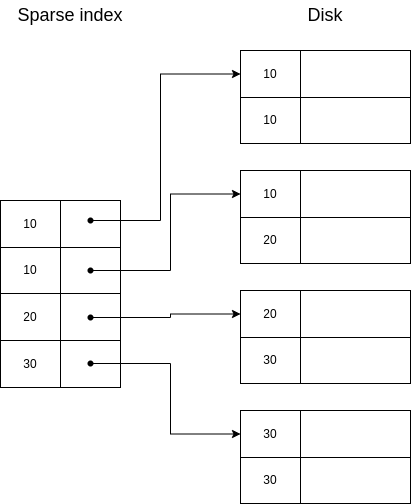

The diagram above was exported from draw.io. Its source (the exported page's mxGraphModel, read from the mxfile embedded in the PNG):
<mxGraphModel dx="992" dy="469" grid="1" gridSize="10" guides="1" tooltips="1" connect="1" arrows="1" fold="1" page="1" pageScale="1" pageWidth="827" pageHeight="1169" math="0" shadow="0">
  <root>
    <mxCell id="0" />
    <mxCell id="1" parent="0" />
    <mxCell id="OmisedUF-2xcNsJWh0xI-1" value="" style="childLayout=tableLayout;recursiveResize=0;shadow=0;fillColor=none;" vertex="1" parent="1">
      <mxGeometry x="470" y="80" width="170" height="93" as="geometry" />
    </mxCell>
    <mxCell id="OmisedUF-2xcNsJWh0xI-2" value="" style="shape=tableRow;horizontal=0;startSize=0;swimlaneHead=0;swimlaneBody=0;top=0;left=0;bottom=0;right=0;dropTarget=0;collapsible=0;recursiveResize=0;expand=0;fontStyle=0;fillColor=none;strokeColor=inherit;" vertex="1" parent="OmisedUF-2xcNsJWh0xI-1">
      <mxGeometry width="170" height="47" as="geometry" />
    </mxCell>
    <mxCell id="OmisedUF-2xcNsJWh0xI-3" value="10" style="connectable=0;recursiveResize=0;strokeColor=inherit;fillColor=none;align=center;whiteSpace=wrap;html=1;" vertex="1" parent="OmisedUF-2xcNsJWh0xI-2">
      <mxGeometry width="60" height="47" as="geometry">
        <mxRectangle width="60" height="47" as="alternateBounds" />
      </mxGeometry>
    </mxCell>
    <mxCell id="OmisedUF-2xcNsJWh0xI-4" value="" style="connectable=0;recursiveResize=0;strokeColor=inherit;fillColor=none;align=center;whiteSpace=wrap;html=1;" vertex="1" parent="OmisedUF-2xcNsJWh0xI-2">
      <mxGeometry x="60" width="110" height="47" as="geometry">
        <mxRectangle width="110" height="47" as="alternateBounds" />
      </mxGeometry>
    </mxCell>
    <mxCell id="OmisedUF-2xcNsJWh0xI-5" style="shape=tableRow;horizontal=0;startSize=0;swimlaneHead=0;swimlaneBody=0;top=0;left=0;bottom=0;right=0;dropTarget=0;collapsible=0;recursiveResize=0;expand=0;fontStyle=0;fillColor=none;strokeColor=inherit;" vertex="1" parent="OmisedUF-2xcNsJWh0xI-1">
      <mxGeometry y="47" width="170" height="46" as="geometry" />
    </mxCell>
    <mxCell id="OmisedUF-2xcNsJWh0xI-6" value="10" style="connectable=0;recursiveResize=0;strokeColor=inherit;fillColor=none;align=center;whiteSpace=wrap;html=1;" vertex="1" parent="OmisedUF-2xcNsJWh0xI-5">
      <mxGeometry width="60" height="46" as="geometry">
        <mxRectangle width="60" height="46" as="alternateBounds" />
      </mxGeometry>
    </mxCell>
    <mxCell id="OmisedUF-2xcNsJWh0xI-7" value="" style="connectable=0;recursiveResize=0;strokeColor=inherit;fillColor=none;align=center;whiteSpace=wrap;html=1;" vertex="1" parent="OmisedUF-2xcNsJWh0xI-5">
      <mxGeometry x="60" width="110" height="46" as="geometry">
        <mxRectangle width="110" height="46" as="alternateBounds" />
      </mxGeometry>
    </mxCell>
    <mxCell id="OmisedUF-2xcNsJWh0xI-8" value="" style="childLayout=tableLayout;recursiveResize=0;shadow=0;fillColor=none;" vertex="1" parent="1">
      <mxGeometry x="470" y="200" width="170" height="93" as="geometry" />
    </mxCell>
    <mxCell id="OmisedUF-2xcNsJWh0xI-9" value="" style="shape=tableRow;horizontal=0;startSize=0;swimlaneHead=0;swimlaneBody=0;top=0;left=0;bottom=0;right=0;dropTarget=0;collapsible=0;recursiveResize=0;expand=0;fontStyle=0;fillColor=none;strokeColor=inherit;" vertex="1" parent="OmisedUF-2xcNsJWh0xI-8">
      <mxGeometry width="170" height="47" as="geometry" />
    </mxCell>
    <mxCell id="OmisedUF-2xcNsJWh0xI-10" value="10" style="connectable=0;recursiveResize=0;strokeColor=inherit;fillColor=none;align=center;whiteSpace=wrap;html=1;" vertex="1" parent="OmisedUF-2xcNsJWh0xI-9">
      <mxGeometry width="60" height="47" as="geometry">
        <mxRectangle width="60" height="47" as="alternateBounds" />
      </mxGeometry>
    </mxCell>
    <mxCell id="OmisedUF-2xcNsJWh0xI-11" value="" style="connectable=0;recursiveResize=0;strokeColor=inherit;fillColor=none;align=center;whiteSpace=wrap;html=1;" vertex="1" parent="OmisedUF-2xcNsJWh0xI-9">
      <mxGeometry x="60" width="110" height="47" as="geometry">
        <mxRectangle width="110" height="47" as="alternateBounds" />
      </mxGeometry>
    </mxCell>
    <mxCell id="OmisedUF-2xcNsJWh0xI-12" style="shape=tableRow;horizontal=0;startSize=0;swimlaneHead=0;swimlaneBody=0;top=0;left=0;bottom=0;right=0;dropTarget=0;collapsible=0;recursiveResize=0;expand=0;fontStyle=0;fillColor=none;strokeColor=inherit;" vertex="1" parent="OmisedUF-2xcNsJWh0xI-8">
      <mxGeometry y="47" width="170" height="46" as="geometry" />
    </mxCell>
    <mxCell id="OmisedUF-2xcNsJWh0xI-13" value="20" style="connectable=0;recursiveResize=0;strokeColor=inherit;fillColor=none;align=center;whiteSpace=wrap;html=1;" vertex="1" parent="OmisedUF-2xcNsJWh0xI-12">
      <mxGeometry width="60" height="46" as="geometry">
        <mxRectangle width="60" height="46" as="alternateBounds" />
      </mxGeometry>
    </mxCell>
    <mxCell id="OmisedUF-2xcNsJWh0xI-14" value="" style="connectable=0;recursiveResize=0;strokeColor=inherit;fillColor=none;align=center;whiteSpace=wrap;html=1;" vertex="1" parent="OmisedUF-2xcNsJWh0xI-12">
      <mxGeometry x="60" width="110" height="46" as="geometry">
        <mxRectangle width="110" height="46" as="alternateBounds" />
      </mxGeometry>
    </mxCell>
    <mxCell id="OmisedUF-2xcNsJWh0xI-15" value="" style="childLayout=tableLayout;recursiveResize=0;shadow=0;fillColor=none;" vertex="1" parent="1">
      <mxGeometry x="470" y="320" width="170" height="93" as="geometry" />
    </mxCell>
    <mxCell id="OmisedUF-2xcNsJWh0xI-16" value="" style="shape=tableRow;horizontal=0;startSize=0;swimlaneHead=0;swimlaneBody=0;top=0;left=0;bottom=0;right=0;dropTarget=0;collapsible=0;recursiveResize=0;expand=0;fontStyle=0;fillColor=none;strokeColor=inherit;" vertex="1" parent="OmisedUF-2xcNsJWh0xI-15">
      <mxGeometry width="170" height="47" as="geometry" />
    </mxCell>
    <mxCell id="OmisedUF-2xcNsJWh0xI-17" value="20" style="connectable=0;recursiveResize=0;strokeColor=inherit;fillColor=none;align=center;whiteSpace=wrap;html=1;" vertex="1" parent="OmisedUF-2xcNsJWh0xI-16">
      <mxGeometry width="60" height="47" as="geometry">
        <mxRectangle width="60" height="47" as="alternateBounds" />
      </mxGeometry>
    </mxCell>
    <mxCell id="OmisedUF-2xcNsJWh0xI-18" value="" style="connectable=0;recursiveResize=0;strokeColor=inherit;fillColor=none;align=center;whiteSpace=wrap;html=1;" vertex="1" parent="OmisedUF-2xcNsJWh0xI-16">
      <mxGeometry x="60" width="110" height="47" as="geometry">
        <mxRectangle width="110" height="47" as="alternateBounds" />
      </mxGeometry>
    </mxCell>
    <mxCell id="OmisedUF-2xcNsJWh0xI-19" style="shape=tableRow;horizontal=0;startSize=0;swimlaneHead=0;swimlaneBody=0;top=0;left=0;bottom=0;right=0;dropTarget=0;collapsible=0;recursiveResize=0;expand=0;fontStyle=0;fillColor=none;strokeColor=inherit;" vertex="1" parent="OmisedUF-2xcNsJWh0xI-15">
      <mxGeometry y="47" width="170" height="46" as="geometry" />
    </mxCell>
    <mxCell id="OmisedUF-2xcNsJWh0xI-20" value="30" style="connectable=0;recursiveResize=0;strokeColor=inherit;fillColor=none;align=center;whiteSpace=wrap;html=1;" vertex="1" parent="OmisedUF-2xcNsJWh0xI-19">
      <mxGeometry width="60" height="46" as="geometry">
        <mxRectangle width="60" height="46" as="alternateBounds" />
      </mxGeometry>
    </mxCell>
    <mxCell id="OmisedUF-2xcNsJWh0xI-21" value="" style="connectable=0;recursiveResize=0;strokeColor=inherit;fillColor=none;align=center;whiteSpace=wrap;html=1;" vertex="1" parent="OmisedUF-2xcNsJWh0xI-19">
      <mxGeometry x="60" width="110" height="46" as="geometry">
        <mxRectangle width="110" height="46" as="alternateBounds" />
      </mxGeometry>
    </mxCell>
    <mxCell id="OmisedUF-2xcNsJWh0xI-22" value="" style="childLayout=tableLayout;recursiveResize=0;shadow=0;fillColor=none;" vertex="1" parent="1">
      <mxGeometry x="470" y="440" width="170" height="93" as="geometry" />
    </mxCell>
    <mxCell id="OmisedUF-2xcNsJWh0xI-23" value="" style="shape=tableRow;horizontal=0;startSize=0;swimlaneHead=0;swimlaneBody=0;top=0;left=0;bottom=0;right=0;dropTarget=0;collapsible=0;recursiveResize=0;expand=0;fontStyle=0;fillColor=none;strokeColor=inherit;" vertex="1" parent="OmisedUF-2xcNsJWh0xI-22">
      <mxGeometry width="170" height="47" as="geometry" />
    </mxCell>
    <mxCell id="OmisedUF-2xcNsJWh0xI-24" value="30" style="connectable=0;recursiveResize=0;strokeColor=inherit;fillColor=none;align=center;whiteSpace=wrap;html=1;" vertex="1" parent="OmisedUF-2xcNsJWh0xI-23">
      <mxGeometry width="60" height="47" as="geometry">
        <mxRectangle width="60" height="47" as="alternateBounds" />
      </mxGeometry>
    </mxCell>
    <mxCell id="OmisedUF-2xcNsJWh0xI-25" value="" style="connectable=0;recursiveResize=0;strokeColor=inherit;fillColor=none;align=center;whiteSpace=wrap;html=1;" vertex="1" parent="OmisedUF-2xcNsJWh0xI-23">
      <mxGeometry x="60" width="110" height="47" as="geometry">
        <mxRectangle width="110" height="47" as="alternateBounds" />
      </mxGeometry>
    </mxCell>
    <mxCell id="OmisedUF-2xcNsJWh0xI-26" style="shape=tableRow;horizontal=0;startSize=0;swimlaneHead=0;swimlaneBody=0;top=0;left=0;bottom=0;right=0;dropTarget=0;collapsible=0;recursiveResize=0;expand=0;fontStyle=0;fillColor=none;strokeColor=inherit;" vertex="1" parent="OmisedUF-2xcNsJWh0xI-22">
      <mxGeometry y="47" width="170" height="46" as="geometry" />
    </mxCell>
    <mxCell id="OmisedUF-2xcNsJWh0xI-27" value="30" style="connectable=0;recursiveResize=0;strokeColor=inherit;fillColor=none;align=center;whiteSpace=wrap;html=1;" vertex="1" parent="OmisedUF-2xcNsJWh0xI-26">
      <mxGeometry width="60" height="46" as="geometry">
        <mxRectangle width="60" height="46" as="alternateBounds" />
      </mxGeometry>
    </mxCell>
    <mxCell id="OmisedUF-2xcNsJWh0xI-28" value="" style="connectable=0;recursiveResize=0;strokeColor=inherit;fillColor=none;align=center;whiteSpace=wrap;html=1;" vertex="1" parent="OmisedUF-2xcNsJWh0xI-26">
      <mxGeometry x="60" width="110" height="46" as="geometry">
        <mxRectangle width="110" height="46" as="alternateBounds" />
      </mxGeometry>
    </mxCell>
    <mxCell id="OmisedUF-2xcNsJWh0xI-29" value="&lt;font style=&quot;font-size: 18px;&quot;&gt;Disk&lt;/font&gt;" style="text;html=1;strokeColor=none;fillColor=none;align=center;verticalAlign=middle;whiteSpace=wrap;rounded=0;" vertex="1" parent="1">
      <mxGeometry x="485" y="30" width="140" height="30" as="geometry" />
    </mxCell>
    <mxCell id="OmisedUF-2xcNsJWh0xI-30" value="" style="childLayout=tableLayout;recursiveResize=0;shadow=0;fillColor=none;" vertex="1" parent="1">
      <mxGeometry x="230" y="230" width="120" height="187" as="geometry" />
    </mxCell>
    <mxCell id="OmisedUF-2xcNsJWh0xI-31" value="" style="shape=tableRow;horizontal=0;startSize=0;swimlaneHead=0;swimlaneBody=0;top=0;left=0;bottom=0;right=0;dropTarget=0;collapsible=0;recursiveResize=0;expand=0;fontStyle=0;fillColor=none;strokeColor=inherit;" vertex="1" parent="OmisedUF-2xcNsJWh0xI-30">
      <mxGeometry width="120" height="47" as="geometry" />
    </mxCell>
    <mxCell id="OmisedUF-2xcNsJWh0xI-32" value="10" style="connectable=0;recursiveResize=0;strokeColor=inherit;fillColor=none;align=center;whiteSpace=wrap;html=1;" vertex="1" parent="OmisedUF-2xcNsJWh0xI-31">
      <mxGeometry width="60" height="47" as="geometry">
        <mxRectangle width="60" height="47" as="alternateBounds" />
      </mxGeometry>
    </mxCell>
    <mxCell id="OmisedUF-2xcNsJWh0xI-33" value="" style="connectable=0;recursiveResize=0;strokeColor=inherit;fillColor=none;align=center;whiteSpace=wrap;html=1;" vertex="1" parent="OmisedUF-2xcNsJWh0xI-31">
      <mxGeometry x="60" width="60" height="47" as="geometry">
        <mxRectangle width="60" height="47" as="alternateBounds" />
      </mxGeometry>
    </mxCell>
    <mxCell id="OmisedUF-2xcNsJWh0xI-34" style="shape=tableRow;horizontal=0;startSize=0;swimlaneHead=0;swimlaneBody=0;top=0;left=0;bottom=0;right=0;dropTarget=0;collapsible=0;recursiveResize=0;expand=0;fontStyle=0;fillColor=none;strokeColor=inherit;" vertex="1" parent="OmisedUF-2xcNsJWh0xI-30">
      <mxGeometry y="47" width="120" height="46" as="geometry" />
    </mxCell>
    <mxCell id="OmisedUF-2xcNsJWh0xI-35" value="10" style="connectable=0;recursiveResize=0;strokeColor=inherit;fillColor=none;align=center;whiteSpace=wrap;html=1;" vertex="1" parent="OmisedUF-2xcNsJWh0xI-34">
      <mxGeometry width="60" height="46" as="geometry">
        <mxRectangle width="60" height="46" as="alternateBounds" />
      </mxGeometry>
    </mxCell>
    <mxCell id="OmisedUF-2xcNsJWh0xI-36" value="" style="connectable=0;recursiveResize=0;strokeColor=inherit;fillColor=none;align=center;whiteSpace=wrap;html=1;" vertex="1" parent="OmisedUF-2xcNsJWh0xI-34">
      <mxGeometry x="60" width="60" height="46" as="geometry">
        <mxRectangle width="60" height="46" as="alternateBounds" />
      </mxGeometry>
    </mxCell>
    <mxCell id="OmisedUF-2xcNsJWh0xI-37" style="shape=tableRow;horizontal=0;startSize=0;swimlaneHead=0;swimlaneBody=0;top=0;left=0;bottom=0;right=0;dropTarget=0;collapsible=0;recursiveResize=0;expand=0;fontStyle=0;fillColor=none;strokeColor=inherit;" vertex="1" parent="OmisedUF-2xcNsJWh0xI-30">
      <mxGeometry y="93" width="120" height="47" as="geometry" />
    </mxCell>
    <mxCell id="OmisedUF-2xcNsJWh0xI-38" value="20" style="connectable=0;recursiveResize=0;strokeColor=inherit;fillColor=none;align=center;whiteSpace=wrap;html=1;" vertex="1" parent="OmisedUF-2xcNsJWh0xI-37">
      <mxGeometry width="60" height="47" as="geometry">
        <mxRectangle width="60" height="47" as="alternateBounds" />
      </mxGeometry>
    </mxCell>
    <mxCell id="OmisedUF-2xcNsJWh0xI-39" value="" style="connectable=0;recursiveResize=0;strokeColor=inherit;fillColor=none;align=center;whiteSpace=wrap;html=1;" vertex="1" parent="OmisedUF-2xcNsJWh0xI-37">
      <mxGeometry x="60" width="60" height="47" as="geometry">
        <mxRectangle width="60" height="47" as="alternateBounds" />
      </mxGeometry>
    </mxCell>
    <mxCell id="OmisedUF-2xcNsJWh0xI-40" style="shape=tableRow;horizontal=0;startSize=0;swimlaneHead=0;swimlaneBody=0;top=0;left=0;bottom=0;right=0;dropTarget=0;collapsible=0;recursiveResize=0;expand=0;fontStyle=0;fillColor=none;strokeColor=inherit;" vertex="1" parent="OmisedUF-2xcNsJWh0xI-30">
      <mxGeometry y="140" width="120" height="47" as="geometry" />
    </mxCell>
    <mxCell id="OmisedUF-2xcNsJWh0xI-41" value="30" style="connectable=0;recursiveResize=0;strokeColor=inherit;fillColor=none;align=center;whiteSpace=wrap;html=1;" vertex="1" parent="OmisedUF-2xcNsJWh0xI-40">
      <mxGeometry width="60" height="47" as="geometry">
        <mxRectangle width="60" height="47" as="alternateBounds" />
      </mxGeometry>
    </mxCell>
    <mxCell id="OmisedUF-2xcNsJWh0xI-42" style="connectable=0;recursiveResize=0;strokeColor=inherit;fillColor=none;align=center;whiteSpace=wrap;html=1;" vertex="1" parent="OmisedUF-2xcNsJWh0xI-40">
      <mxGeometry x="60" width="60" height="47" as="geometry">
        <mxRectangle width="60" height="47" as="alternateBounds" />
      </mxGeometry>
    </mxCell>
    <mxCell id="OmisedUF-2xcNsJWh0xI-43" value="&lt;font style=&quot;font-size: 18px;&quot;&gt;Sparse index&lt;/font&gt;" style="text;html=1;strokeColor=none;fillColor=none;align=center;verticalAlign=middle;whiteSpace=wrap;rounded=0;" vertex="1" parent="1">
      <mxGeometry x="230" y="30" width="140" height="30" as="geometry" />
    </mxCell>
    <mxCell id="OmisedUF-2xcNsJWh0xI-65" style="edgeStyle=orthogonalEdgeStyle;rounded=0;orthogonalLoop=1;jettySize=auto;html=1;entryX=0;entryY=0.5;entryDx=0;entryDy=0;" edge="1" parent="1" source="OmisedUF-2xcNsJWh0xI-44" target="OmisedUF-2xcNsJWh0xI-2">
      <mxGeometry relative="1" as="geometry">
        <Array as="points">
          <mxPoint x="390" y="250" />
          <mxPoint x="390" y="104" />
        </Array>
      </mxGeometry>
    </mxCell>
    <mxCell id="OmisedUF-2xcNsJWh0xI-44" value="" style="shape=waypoint;sketch=0;fillStyle=solid;size=6;pointerEvents=1;points=[];fillColor=none;resizable=0;rotatable=0;perimeter=centerPerimeter;snapToPoint=1;fontSize=18;" vertex="1" parent="1">
      <mxGeometry x="310" y="240" width="20" height="20" as="geometry" />
    </mxCell>
    <mxCell id="OmisedUF-2xcNsJWh0xI-77" style="edgeStyle=orthogonalEdgeStyle;rounded=0;orthogonalLoop=1;jettySize=auto;html=1;entryX=0;entryY=0.5;entryDx=0;entryDy=0;endArrow=classic;endFill=1;" edge="1" parent="1" source="OmisedUF-2xcNsJWh0xI-45" target="OmisedUF-2xcNsJWh0xI-9">
      <mxGeometry relative="1" as="geometry" />
    </mxCell>
    <mxCell id="OmisedUF-2xcNsJWh0xI-45" value="" style="shape=waypoint;sketch=0;fillStyle=solid;size=6;pointerEvents=1;points=[];fillColor=none;resizable=0;rotatable=0;perimeter=centerPerimeter;snapToPoint=1;fontSize=18;" vertex="1" parent="1">
      <mxGeometry x="310" y="290" width="20" height="20" as="geometry" />
    </mxCell>
    <mxCell id="OmisedUF-2xcNsJWh0xI-78" style="edgeStyle=orthogonalEdgeStyle;rounded=0;orthogonalLoop=1;jettySize=auto;html=1;entryX=0;entryY=0.5;entryDx=0;entryDy=0;endArrow=classic;endFill=1;" edge="1" parent="1" source="OmisedUF-2xcNsJWh0xI-46" target="OmisedUF-2xcNsJWh0xI-16">
      <mxGeometry relative="1" as="geometry" />
    </mxCell>
    <mxCell id="OmisedUF-2xcNsJWh0xI-46" value="" style="shape=waypoint;sketch=0;fillStyle=solid;size=6;pointerEvents=1;points=[];fillColor=none;resizable=0;rotatable=0;perimeter=centerPerimeter;snapToPoint=1;fontSize=18;" vertex="1" parent="1">
      <mxGeometry x="310" y="337" width="20" height="20" as="geometry" />
    </mxCell>
    <mxCell id="OmisedUF-2xcNsJWh0xI-79" style="edgeStyle=orthogonalEdgeStyle;rounded=0;orthogonalLoop=1;jettySize=auto;html=1;entryX=0;entryY=0.5;entryDx=0;entryDy=0;endArrow=classic;endFill=1;" edge="1" parent="1" source="OmisedUF-2xcNsJWh0xI-47" target="OmisedUF-2xcNsJWh0xI-23">
      <mxGeometry relative="1" as="geometry" />
    </mxCell>
    <mxCell id="OmisedUF-2xcNsJWh0xI-47" value="" style="shape=waypoint;sketch=0;fillStyle=solid;size=6;pointerEvents=1;points=[];fillColor=none;resizable=0;rotatable=0;perimeter=centerPerimeter;snapToPoint=1;fontSize=18;" vertex="1" parent="1">
      <mxGeometry x="310" y="383" width="20" height="20" as="geometry" />
    </mxCell>
  </root>
</mxGraphModel>